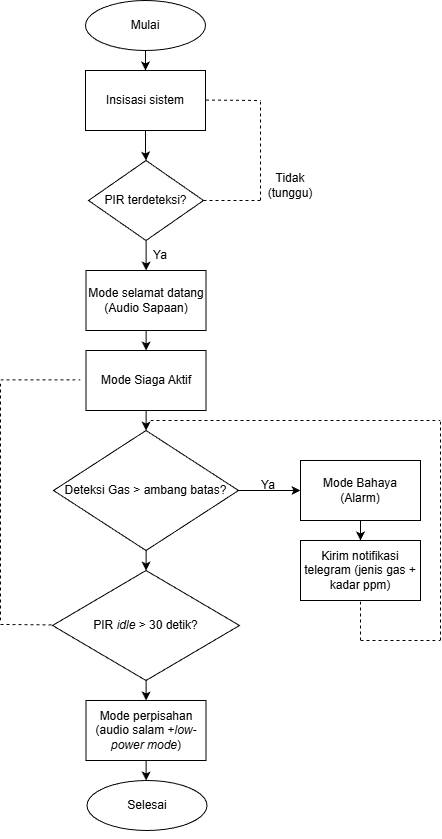

The diagram above was exported from draw.io. Its source (the exported page's mxGraphModel, read from the mxfile embedded in the PNG):
<mxGraphModel dx="856" dy="1074" grid="1" gridSize="10" guides="1" tooltips="1" connect="1" arrows="1" fold="1" page="1" pageScale="1" pageWidth="850" pageHeight="1100" math="0" shadow="0">
  <root>
    <mxCell id="0" />
    <mxCell id="1" parent="0" />
    <mxCell id="hv4i5dAjuo3NZ6X-OirU-62" edge="1" parent="1" source="hv4i5dAjuo3NZ6X-OirU-60" style="edgeStyle=orthogonalEdgeStyle;rounded=0;orthogonalLoop=1;jettySize=auto;html=1;" target="hv4i5dAjuo3NZ6X-OirU-61" value="">
      <mxGeometry relative="1" as="geometry" />
    </mxCell>
    <mxCell id="hv4i5dAjuo3NZ6X-OirU-60" parent="1" style="ellipse;whiteSpace=wrap;html=1;" value="Mulai" vertex="1">
      <mxGeometry height="50" width="120" x="365" as="geometry" />
    </mxCell>
    <mxCell id="hv4i5dAjuo3NZ6X-OirU-64" edge="1" parent="1" source="hv4i5dAjuo3NZ6X-OirU-61" style="edgeStyle=orthogonalEdgeStyle;rounded=0;orthogonalLoop=1;jettySize=auto;html=1;" target="hv4i5dAjuo3NZ6X-OirU-63" value="">
      <mxGeometry relative="1" as="geometry" />
    </mxCell>
    <mxCell id="hv4i5dAjuo3NZ6X-OirU-61" parent="1" style="whiteSpace=wrap;html=1;" value="Insisasi sistem" vertex="1">
      <mxGeometry height="60" width="120" x="365" y="70" as="geometry" />
    </mxCell>
    <mxCell id="hv4i5dAjuo3NZ6X-OirU-66" edge="1" parent="1" source="hv4i5dAjuo3NZ6X-OirU-63" style="edgeStyle=orthogonalEdgeStyle;rounded=0;orthogonalLoop=1;jettySize=auto;html=1;" target="hv4i5dAjuo3NZ6X-OirU-65" value="">
      <mxGeometry relative="1" as="geometry" />
    </mxCell>
    <mxCell id="hv4i5dAjuo3NZ6X-OirU-63" parent="1" style="rhombus;whiteSpace=wrap;html=1;" value="PIR terdeteksi?" vertex="1">
      <mxGeometry height="80" width="115" x="368" y="160" as="geometry" />
    </mxCell>
    <mxCell id="hv4i5dAjuo3NZ6X-OirU-74" edge="1" parent="1" source="hv4i5dAjuo3NZ6X-OirU-65" style="edgeStyle=orthogonalEdgeStyle;rounded=0;orthogonalLoop=1;jettySize=auto;html=1;" target="hv4i5dAjuo3NZ6X-OirU-73" value="">
      <mxGeometry relative="1" as="geometry" />
    </mxCell>
    <mxCell id="hv4i5dAjuo3NZ6X-OirU-65" parent="1" style="whiteSpace=wrap;html=1;" value="Mode selamat datang (Audio Sapaan)" vertex="1">
      <mxGeometry height="60" width="120" x="365.5" y="270" as="geometry" />
    </mxCell>
    <mxCell id="hv4i5dAjuo3NZ6X-OirU-68" edge="1" parent="1" style="endArrow=none;dashed=1;html=1;rounded=0;" value="">
      <mxGeometry height="50" relative="1" width="50" as="geometry">
        <mxPoint x="483" y="200" as="sourcePoint" />
        <mxPoint x="540" y="200" as="targetPoint" />
      </mxGeometry>
    </mxCell>
    <mxCell id="hv4i5dAjuo3NZ6X-OirU-69" edge="1" parent="1" style="endArrow=none;dashed=1;html=1;rounded=0;" value="">
      <mxGeometry height="50" relative="1" width="50" as="geometry">
        <mxPoint x="540" y="200" as="sourcePoint" />
        <mxPoint x="540" y="100" as="targetPoint" />
      </mxGeometry>
    </mxCell>
    <mxCell id="hv4i5dAjuo3NZ6X-OirU-70" edge="1" parent="1" style="endArrow=none;dashed=1;html=1;rounded=0;" value="">
      <mxGeometry height="50" relative="1" width="50" as="geometry">
        <mxPoint x="485.5" y="99.55" as="sourcePoint" />
        <mxPoint x="540" y="100" as="targetPoint" />
      </mxGeometry>
    </mxCell>
    <mxCell id="hv4i5dAjuo3NZ6X-OirU-71" parent="1" style="text;html=1;whiteSpace=wrap;strokeColor=none;fillColor=none;align=center;verticalAlign=middle;rounded=0;" value="Ya" vertex="1">
      <mxGeometry height="30" width="60" x="410" y="240" as="geometry" />
    </mxCell>
    <mxCell id="hv4i5dAjuo3NZ6X-OirU-72" parent="1" style="text;html=1;whiteSpace=wrap;strokeColor=none;fillColor=none;align=center;verticalAlign=middle;rounded=0;" value="Tidak&lt;div&gt;(tunggu)&lt;/div&gt;" vertex="1">
      <mxGeometry height="30" width="60" x="540" y="170" as="geometry" />
    </mxCell>
    <mxCell id="hv4i5dAjuo3NZ6X-OirU-76" edge="1" parent="1" source="hv4i5dAjuo3NZ6X-OirU-73" style="edgeStyle=orthogonalEdgeStyle;rounded=0;orthogonalLoop=1;jettySize=auto;html=1;" target="hv4i5dAjuo3NZ6X-OirU-75" value="">
      <mxGeometry relative="1" as="geometry" />
    </mxCell>
    <mxCell id="hv4i5dAjuo3NZ6X-OirU-73" parent="1" style="whiteSpace=wrap;html=1;" value="Mode Siaga Aktif" vertex="1">
      <mxGeometry height="60" width="120" x="365.5" y="350" as="geometry" />
    </mxCell>
    <mxCell id="hv4i5dAjuo3NZ6X-OirU-78" edge="1" parent="1" source="hv4i5dAjuo3NZ6X-OirU-75" style="edgeStyle=orthogonalEdgeStyle;rounded=0;orthogonalLoop=1;jettySize=auto;html=1;" target="hv4i5dAjuo3NZ6X-OirU-77" value="">
      <mxGeometry relative="1" as="geometry" />
    </mxCell>
    <mxCell id="hv4i5dAjuo3NZ6X-OirU-87" edge="1" parent="1" source="hv4i5dAjuo3NZ6X-OirU-75" style="edgeStyle=orthogonalEdgeStyle;rounded=0;orthogonalLoop=1;jettySize=auto;html=1;" target="hv4i5dAjuo3NZ6X-OirU-86" value="">
      <mxGeometry relative="1" as="geometry" />
    </mxCell>
    <mxCell id="hv4i5dAjuo3NZ6X-OirU-75" parent="1" style="rhombus;whiteSpace=wrap;html=1;" value="Deteksi Gas &amp;gt; ambang batas?" vertex="1">
      <mxGeometry height="120" width="185" x="333" y="430" as="geometry" />
    </mxCell>
    <mxCell id="hv4i5dAjuo3NZ6X-OirU-81" edge="1" parent="1" source="hv4i5dAjuo3NZ6X-OirU-77" style="edgeStyle=orthogonalEdgeStyle;rounded=0;orthogonalLoop=1;jettySize=auto;html=1;" target="hv4i5dAjuo3NZ6X-OirU-80" value="">
      <mxGeometry relative="1" as="geometry" />
    </mxCell>
    <mxCell id="hv4i5dAjuo3NZ6X-OirU-77" parent="1" style="rhombus;whiteSpace=wrap;html=1;" value="PIR &lt;i&gt;idle&lt;/i&gt; &amp;gt; 30 detik?" vertex="1">
      <mxGeometry height="110" width="187" x="332" y="570" as="geometry" />
    </mxCell>
    <mxCell id="hv4i5dAjuo3NZ6X-OirU-85" edge="1" parent="1" source="hv4i5dAjuo3NZ6X-OirU-80" style="edgeStyle=orthogonalEdgeStyle;rounded=0;orthogonalLoop=1;jettySize=auto;html=1;" target="hv4i5dAjuo3NZ6X-OirU-82" value="">
      <mxGeometry relative="1" as="geometry" />
    </mxCell>
    <mxCell id="hv4i5dAjuo3NZ6X-OirU-80" parent="1" style="whiteSpace=wrap;html=1;" value="Mode perpisahan (audio salam +&lt;i&gt;low-power mode&lt;/i&gt;)" vertex="1">
      <mxGeometry height="60" width="120" x="365.5" y="700" as="geometry" />
    </mxCell>
    <mxCell id="hv4i5dAjuo3NZ6X-OirU-82" parent="1" style="ellipse;whiteSpace=wrap;html=1;" value="Selesai" vertex="1">
      <mxGeometry height="50" width="120" x="366.5" y="780" as="geometry" />
    </mxCell>
    <mxCell id="hv4i5dAjuo3NZ6X-OirU-84" edge="1" parent="1" source="hv4i5dAjuo3NZ6X-OirU-82" style="edgeStyle=orthogonalEdgeStyle;rounded=0;orthogonalLoop=1;jettySize=auto;html=1;exitX=0.5;exitY=1;exitDx=0;exitDy=0;" target="hv4i5dAjuo3NZ6X-OirU-82">
      <mxGeometry relative="1" as="geometry" />
    </mxCell>
    <mxCell id="hv4i5dAjuo3NZ6X-OirU-90" edge="1" parent="1" source="hv4i5dAjuo3NZ6X-OirU-86" style="edgeStyle=orthogonalEdgeStyle;rounded=0;orthogonalLoop=1;jettySize=auto;html=1;" target="hv4i5dAjuo3NZ6X-OirU-89" value="">
      <mxGeometry relative="1" as="geometry" />
    </mxCell>
    <mxCell id="hv4i5dAjuo3NZ6X-OirU-86" parent="1" style="whiteSpace=wrap;html=1;" value="Mode Bahaya&lt;div&gt;(Alarm)&lt;/div&gt;" vertex="1">
      <mxGeometry height="60" width="120" x="580" y="460" as="geometry" />
    </mxCell>
    <mxCell id="hv4i5dAjuo3NZ6X-OirU-88" parent="1" style="text;html=1;whiteSpace=wrap;strokeColor=none;fillColor=none;align=center;verticalAlign=middle;rounded=0;" value="Ya" vertex="1">
      <mxGeometry height="30" width="60" x="518" y="470" as="geometry" />
    </mxCell>
    <mxCell id="hv4i5dAjuo3NZ6X-OirU-89" parent="1" style="whiteSpace=wrap;html=1;" value="Kirim notifikasi telegram (jenis gas +&lt;div&gt;kadar ppm)&lt;/div&gt;" vertex="1">
      <mxGeometry height="60" width="120" x="580" y="540" as="geometry" />
    </mxCell>
    <mxCell id="hv4i5dAjuo3NZ6X-OirU-91" edge="1" parent="1" style="endArrow=none;dashed=1;html=1;rounded=0;" value="">
      <mxGeometry height="50" relative="1" width="50" as="geometry">
        <mxPoint x="640" y="640" as="sourcePoint" />
        <mxPoint x="640" y="600" as="targetPoint" />
      </mxGeometry>
    </mxCell>
    <mxCell id="hv4i5dAjuo3NZ6X-OirU-92" edge="1" parent="1" style="endArrow=none;dashed=1;html=1;rounded=0;" value="">
      <mxGeometry height="50" relative="1" width="50" as="geometry">
        <mxPoint x="640" y="640" as="sourcePoint" />
        <mxPoint x="720" y="640" as="targetPoint" />
      </mxGeometry>
    </mxCell>
    <mxCell id="hv4i5dAjuo3NZ6X-OirU-93" edge="1" parent="1" style="endArrow=none;dashed=1;html=1;rounded=0;" value="">
      <mxGeometry height="50" relative="1" width="50" as="geometry">
        <mxPoint x="720" y="640" as="sourcePoint" />
        <mxPoint x="720" y="420" as="targetPoint" />
      </mxGeometry>
    </mxCell>
    <mxCell id="hv4i5dAjuo3NZ6X-OirU-94" edge="1" parent="1" style="endArrow=none;dashed=1;html=1;rounded=0;" value="">
      <mxGeometry height="50" relative="1" width="50" as="geometry">
        <mxPoint x="430" y="420" as="sourcePoint" />
        <mxPoint x="720" y="420" as="targetPoint" />
      </mxGeometry>
    </mxCell>
    <mxCell id="hv4i5dAjuo3NZ6X-OirU-95" edge="1" parent="1" style="endArrow=none;dashed=1;html=1;rounded=0;" value="">
      <mxGeometry height="50" relative="1" width="50" as="geometry">
        <mxPoint x="280" y="624" as="sourcePoint" />
        <mxPoint x="332" y="624.38" as="targetPoint" />
      </mxGeometry>
    </mxCell>
    <mxCell id="hv4i5dAjuo3NZ6X-OirU-96" edge="1" parent="1" style="endArrow=none;dashed=1;html=1;rounded=0;" value="">
      <mxGeometry height="50" relative="1" width="50" as="geometry">
        <mxPoint x="280" y="620" as="sourcePoint" />
        <mxPoint x="280" y="380" as="targetPoint" />
      </mxGeometry>
    </mxCell>
    <mxCell id="hv4i5dAjuo3NZ6X-OirU-97" edge="1" parent="1" style="endArrow=none;dashed=1;html=1;rounded=0;" value="">
      <mxGeometry height="50" relative="1" width="50" as="geometry">
        <mxPoint x="280" y="379.38" as="sourcePoint" />
        <mxPoint x="360" y="379.38" as="targetPoint" />
      </mxGeometry>
    </mxCell>
  </root>
</mxGraphModel>